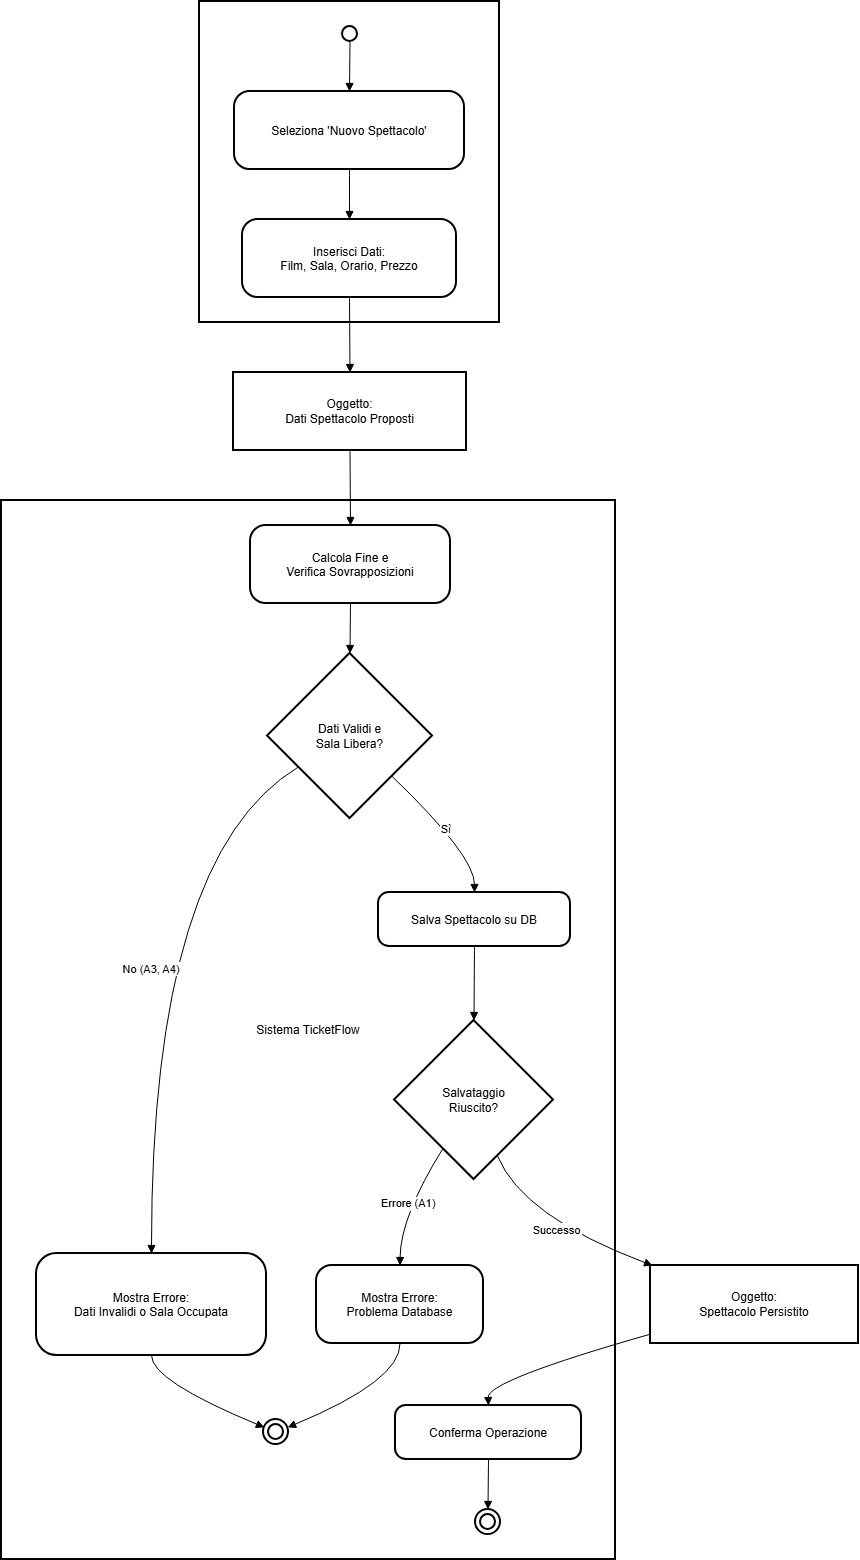

The diagram above was exported from draw.io. Its source (the exported page's mxGraphModel, read from the mxfile embedded in the PNG):
<mxGraphModel dx="1226" dy="661" grid="1" gridSize="10" guides="1" tooltips="1" connect="1" arrows="1" fold="1" page="1" pageScale="1" pageWidth="827" pageHeight="1169" math="0" shadow="0">
  <root>
    <mxCell id="0" />
    <mxCell id="1" parent="0" />
    <mxCell id="276ySvK_V8WR9p6XHhI4-1" parent="1" style="whiteSpace=wrap;strokeWidth=2;" value="Sistema TicketFlow" vertex="1">
      <mxGeometry height="1059" width="614" x="20" y="519" as="geometry" />
    </mxCell>
    <mxCell id="276ySvK_V8WR9p6XHhI4-2" parent="1" style="whiteSpace=wrap;strokeWidth=2;" value="Manager" vertex="1">
      <mxGeometry height="321" width="300" x="218" y="20" as="geometry" />
    </mxCell>
    <mxCell id="276ySvK_V8WR9p6XHhI4-3" parent="1" style="ellipse;aspect=fixed;strokeWidth=2;whiteSpace=wrap;" value="" vertex="1">
      <mxGeometry height="15" width="15" x="361" y="45" as="geometry" />
    </mxCell>
    <mxCell id="276ySvK_V8WR9p6XHhI4-4" parent="1" style="rounded=1;arcSize=20;strokeWidth=2" value="Seleziona 'Nuovo Spettacolo'" vertex="1">
      <mxGeometry height="78" width="230" x="253" y="110" as="geometry" />
    </mxCell>
    <mxCell id="276ySvK_V8WR9p6XHhI4-5" parent="1" style="rounded=1;arcSize=20;strokeWidth=2" value="Inserisci Dati:&#10;Film, Sala, Orario, Prezzo" vertex="1">
      <mxGeometry height="78" width="214" x="261" y="238" as="geometry" />
    </mxCell>
    <mxCell id="276ySvK_V8WR9p6XHhI4-6" parent="1" style="rounded=1;arcSize=20;strokeWidth=2" value="Calcola Fine e&#10;Verifica Sovrapposizioni" vertex="1">
      <mxGeometry height="78" width="200" x="269" y="544" as="geometry" />
    </mxCell>
    <mxCell id="276ySvK_V8WR9p6XHhI4-7" parent="1" style="rhombus;strokeWidth=2;whiteSpace=wrap;" value="Dati Validi e&#10;Sala Libera?" vertex="1">
      <mxGeometry height="165" width="165" x="286" y="672" as="geometry" />
    </mxCell>
    <mxCell id="276ySvK_V8WR9p6XHhI4-8" parent="1" style="rounded=1;arcSize=20;strokeWidth=2" value="Mostra Errore:&#10;Dati Invalidi o Sala Occupata" vertex="1">
      <mxGeometry height="102" width="230" x="55" y="1272" as="geometry" />
    </mxCell>
    <mxCell id="276ySvK_V8WR9p6XHhI4-9" parent="1" style="rounded=1;arcSize=20;strokeWidth=2" value="Salva Spettacolo su DB" vertex="1">
      <mxGeometry height="54" width="192" x="397" y="911" as="geometry" />
    </mxCell>
    <mxCell id="276ySvK_V8WR9p6XHhI4-10" parent="1" style="rhombus;strokeWidth=2;whiteSpace=wrap;" value="Salvataggio&#10;Riuscito?" vertex="1">
      <mxGeometry height="159" width="159" x="413" y="1039" as="geometry" />
    </mxCell>
    <mxCell id="276ySvK_V8WR9p6XHhI4-11" parent="1" style="rounded=1;arcSize=20;strokeWidth=2" value="Mostra Errore:&#10;Problema Database" vertex="1">
      <mxGeometry height="78" width="167" x="335" y="1284" as="geometry" />
    </mxCell>
    <mxCell id="276ySvK_V8WR9p6XHhI4-12" parent="1" style="rounded=1;arcSize=20;strokeWidth=2" value="Conferma Operazione" vertex="1">
      <mxGeometry height="54" width="186" x="414" y="1424" as="geometry" />
    </mxCell>
    <mxCell id="276ySvK_V8WR9p6XHhI4-13" parent="1" style="ellipse;shape=doubleEllipse;aspect=fixed;strokeWidth=2;whiteSpace=wrap;" value="" vertex="1">
      <mxGeometry height="25" width="25" x="494" y="1528" as="geometry" />
    </mxCell>
    <mxCell id="276ySvK_V8WR9p6XHhI4-14" parent="1" style="ellipse;shape=doubleEllipse;aspect=fixed;strokeWidth=2;whiteSpace=wrap;" value="" vertex="1">
      <mxGeometry height="25" width="25" x="282" y="1438" as="geometry" />
    </mxCell>
    <mxCell id="276ySvK_V8WR9p6XHhI4-15" parent="1" style="whiteSpace=wrap;strokeWidth=2;" value="Oggetto:&#10;Dati Spettacolo Proposti" vertex="1">
      <mxGeometry height="78" width="233" x="252" y="391" as="geometry" />
    </mxCell>
    <mxCell id="276ySvK_V8WR9p6XHhI4-16" parent="1" style="whiteSpace=wrap;strokeWidth=2;" value="Oggetto:&#10;Spettacolo Persistito" vertex="1">
      <mxGeometry height="78" width="208" x="669" y="1284" as="geometry" />
    </mxCell>
    <mxCell id="276ySvK_V8WR9p6XHhI4-17" edge="1" parent="1" source="276ySvK_V8WR9p6XHhI4-3" style="curved=1;startArrow=none;endArrow=block;exitX=0.49;exitY=1;entryX=0.5;entryY=0;rounded=0;" target="276ySvK_V8WR9p6XHhI4-4" value="">
      <mxGeometry relative="1" as="geometry">
        <Array as="points" />
      </mxGeometry>
    </mxCell>
    <mxCell id="276ySvK_V8WR9p6XHhI4-18" edge="1" parent="1" source="276ySvK_V8WR9p6XHhI4-4" style="curved=1;startArrow=none;endArrow=block;exitX=0.5;exitY=1;entryX=0.5;entryY=0;rounded=0;" target="276ySvK_V8WR9p6XHhI4-5" value="">
      <mxGeometry relative="1" as="geometry">
        <Array as="points" />
      </mxGeometry>
    </mxCell>
    <mxCell id="276ySvK_V8WR9p6XHhI4-19" edge="1" parent="1" source="276ySvK_V8WR9p6XHhI4-5" style="curved=1;startArrow=none;endArrow=block;exitX=0.5;exitY=1;entryX=0.5;entryY=0;rounded=0;" target="276ySvK_V8WR9p6XHhI4-15" value="">
      <mxGeometry relative="1" as="geometry">
        <Array as="points" />
      </mxGeometry>
    </mxCell>
    <mxCell id="276ySvK_V8WR9p6XHhI4-20" edge="1" parent="1" source="276ySvK_V8WR9p6XHhI4-15" style="curved=1;startArrow=none;endArrow=block;exitX=0.5;exitY=1;entryX=0.5;entryY=0;rounded=0;" target="276ySvK_V8WR9p6XHhI4-6" value="">
      <mxGeometry relative="1" as="geometry">
        <Array as="points" />
      </mxGeometry>
    </mxCell>
    <mxCell id="276ySvK_V8WR9p6XHhI4-21" edge="1" parent="1" source="276ySvK_V8WR9p6XHhI4-6" style="curved=1;startArrow=none;endArrow=block;exitX=0.5;exitY=1;entryX=0.5;entryY=0;rounded=0;" target="276ySvK_V8WR9p6XHhI4-7" value="">
      <mxGeometry relative="1" as="geometry">
        <Array as="points" />
      </mxGeometry>
    </mxCell>
    <mxCell id="276ySvK_V8WR9p6XHhI4-22" edge="1" parent="1" source="276ySvK_V8WR9p6XHhI4-7" style="curved=1;startArrow=none;endArrow=block;exitX=0;exitY=0.8;entryX=0.5;entryY=0;rounded=0;" target="276ySvK_V8WR9p6XHhI4-8" value="No (A3, A4)">
      <mxGeometry relative="1" as="geometry">
        <Array as="points">
          <mxPoint x="170" y="874" />
        </Array>
      </mxGeometry>
    </mxCell>
    <mxCell id="276ySvK_V8WR9p6XHhI4-23" edge="1" parent="1" source="276ySvK_V8WR9p6XHhI4-8" style="curved=1;startArrow=none;endArrow=block;exitX=0.5;exitY=1;entryX=-0.01;entryY=0.3;rounded=0;" target="276ySvK_V8WR9p6XHhI4-14" value="">
      <mxGeometry relative="1" as="geometry">
        <Array as="points">
          <mxPoint x="170" y="1399" />
        </Array>
      </mxGeometry>
    </mxCell>
    <mxCell id="276ySvK_V8WR9p6XHhI4-24" edge="1" parent="1" source="276ySvK_V8WR9p6XHhI4-7" style="curved=1;startArrow=none;endArrow=block;exitX=1;exitY=0.98;entryX=0.5;entryY=0;rounded=0;" target="276ySvK_V8WR9p6XHhI4-9" value="Sì">
      <mxGeometry relative="1" as="geometry">
        <Array as="points">
          <mxPoint x="493" y="874" />
        </Array>
      </mxGeometry>
    </mxCell>
    <mxCell id="276ySvK_V8WR9p6XHhI4-25" edge="1" parent="1" source="276ySvK_V8WR9p6XHhI4-9" style="curved=1;startArrow=none;endArrow=block;exitX=0.5;exitY=1;entryX=0.5;entryY=0;rounded=0;" target="276ySvK_V8WR9p6XHhI4-10" value="">
      <mxGeometry relative="1" as="geometry">
        <Array as="points" />
      </mxGeometry>
    </mxCell>
    <mxCell id="276ySvK_V8WR9p6XHhI4-26" edge="1" parent="1" source="276ySvK_V8WR9p6XHhI4-10" style="curved=1;startArrow=none;endArrow=block;exitX=0.18;exitY=1;entryX=0.5;entryY=0;rounded=0;" target="276ySvK_V8WR9p6XHhI4-11" value="Errore (A1)">
      <mxGeometry relative="1" as="geometry">
        <Array as="points">
          <mxPoint x="419" y="1235" />
        </Array>
      </mxGeometry>
    </mxCell>
    <mxCell id="276ySvK_V8WR9p6XHhI4-27" edge="1" parent="1" source="276ySvK_V8WR9p6XHhI4-11" style="curved=1;startArrow=none;endArrow=block;exitX=0.5;exitY=1;entryX=0.99;entryY=0.3;rounded=0;" target="276ySvK_V8WR9p6XHhI4-14" value="">
      <mxGeometry relative="1" as="geometry">
        <Array as="points">
          <mxPoint x="419" y="1399" />
        </Array>
      </mxGeometry>
    </mxCell>
    <mxCell id="276ySvK_V8WR9p6XHhI4-28" edge="1" parent="1" source="276ySvK_V8WR9p6XHhI4-10" style="curved=1;startArrow=none;endArrow=block;exitX=0.71;exitY=1;entryX=0.01;entryY=0;rounded=0;" target="276ySvK_V8WR9p6XHhI4-16" value="Successo">
      <mxGeometry relative="1" as="geometry">
        <Array as="points">
          <mxPoint x="541" y="1235" />
        </Array>
      </mxGeometry>
    </mxCell>
    <mxCell id="276ySvK_V8WR9p6XHhI4-29" edge="1" parent="1" source="276ySvK_V8WR9p6XHhI4-16" style="curved=1;startArrow=none;endArrow=block;exitX=0;exitY=0.88;entryX=0.5;entryY=0;rounded=0;" target="276ySvK_V8WR9p6XHhI4-12" value="">
      <mxGeometry relative="1" as="geometry">
        <Array as="points">
          <mxPoint x="506" y="1399" />
        </Array>
      </mxGeometry>
    </mxCell>
    <mxCell id="276ySvK_V8WR9p6XHhI4-30" edge="1" parent="1" source="276ySvK_V8WR9p6XHhI4-12" style="curved=1;startArrow=none;endArrow=block;exitX=0.5;exitY=1;entryX=0.49;entryY=-0.01;rounded=0;" target="276ySvK_V8WR9p6XHhI4-13" value="">
      <mxGeometry relative="1" as="geometry">
        <Array as="points" />
      </mxGeometry>
    </mxCell>
  </root>
</mxGraphModel>